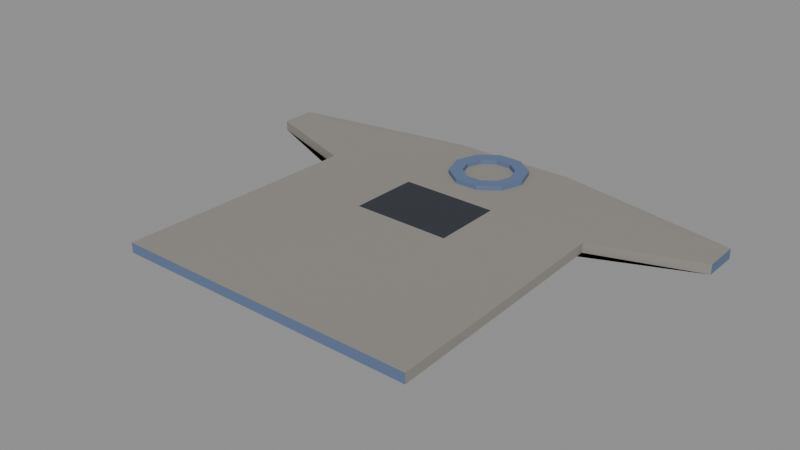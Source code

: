 # Source: t_shirt.blend  (saved by Blender 4.0.36; exported with 4.5.12 LTS)
import bpy
from mathutils import Matrix  # noqa: F401  (used for matrix-valued properties, if any)

bpy.ops.wm.read_factory_settings(use_empty=True)
scene = bpy.context.scene
scene.name = 'Scene'

# ---- materials (node trees are filled in below, after node groups)
mat_prop_t_shirt_fabric_grey = bpy.data.materials.new('Prop_t_shirt_fabric_grey')
mat_prop_t_shirt_fabric_grey.use_transparent_shadow = False
mat_prop_t_shirt_fabric_grey.diffuse_color = (0.27, 0.255, 0.23, 1.0)
mat_prop_t_shirt_fabric_blue = bpy.data.materials.new('Prop_t_shirt_fabric_blue')
mat_prop_t_shirt_fabric_blue.use_transparent_shadow = False
mat_prop_t_shirt_fabric_blue.diffuse_color = (0.12, 0.17, 0.29, 1.0)
mat_prop_t_shirt_ink = bpy.data.materials.new('Prop_t_shirt_ink')
mat_prop_t_shirt_ink.use_transparent_shadow = False
mat_prop_t_shirt_ink.diffuse_color = (0.03, 0.035, 0.045, 1.0)

# ---- material node trees
mat_prop_t_shirt_fabric_grey.use_nodes = True; mat_prop_t_shirt_fabric_grey.node_tree.nodes.clear()
_N = mat_prop_t_shirt_fabric_grey.node_tree.nodes; _L = mat_prop_t_shirt_fabric_grey.node_tree.links
n0 = _N.new('ShaderNodeBsdfPrincipled'); n0.name = 'Principled BSDF'; n0.location = (10, 300)
n0.inputs[0].default_value = (0.27, 0.255, 0.23, 1.0)
n0.inputs[2].default_value = 0.94
n0.inputs[3].default_value = 1.45
n1 = _N.new('ShaderNodeOutputMaterial'); n1.name = 'Material Output'; n1.location = (300, 300)
_L.new(n0.outputs[0], n1.inputs[0])
n1.is_active_output = True
mat_prop_t_shirt_fabric_blue.use_nodes = True; mat_prop_t_shirt_fabric_blue.node_tree.nodes.clear()
_N = mat_prop_t_shirt_fabric_blue.node_tree.nodes; _L = mat_prop_t_shirt_fabric_blue.node_tree.links
n0 = _N.new('ShaderNodeBsdfPrincipled'); n0.name = 'Principled BSDF'; n0.location = (10, 300)
n0.inputs[0].default_value = (0.12, 0.17, 0.29, 1.0)
n0.inputs[2].default_value = 0.92
n0.inputs[3].default_value = 1.45
n1 = _N.new('ShaderNodeOutputMaterial'); n1.name = 'Material Output'; n1.location = (300, 300)
_L.new(n0.outputs[0], n1.inputs[0])
n1.is_active_output = True
mat_prop_t_shirt_ink.use_nodes = True; mat_prop_t_shirt_ink.node_tree.nodes.clear()
_N = mat_prop_t_shirt_ink.node_tree.nodes; _L = mat_prop_t_shirt_ink.node_tree.links
n0 = _N.new('ShaderNodeBsdfPrincipled'); n0.name = 'Principled BSDF'; n0.location = (10, 300)
n0.inputs[0].default_value = (0.03, 0.035, 0.045, 1.0)
n0.inputs[2].default_value = 0.8
n0.inputs[3].default_value = 1.45
n1 = _N.new('ShaderNodeOutputMaterial'); n1.name = 'Material Output'; n1.location = (300, 300)
_L.new(n0.outputs[0], n1.inputs[0])
n1.is_active_output = True

# ---- meshes
me_t_shirt_mesh = bpy.data.meshes.new('t_shirt_Mesh')
me_t_shirt_mesh.from_pydata([(-0.215, -0.25, 0.004064), (-0.1672, -0.25, 0.003972), (0.055, 0.19, 0.01), (-0.1194, -0.25, 0.003887), (0.036, 0.19, 0.01), (-0.07167, -0.25, 0.003833), (-0.02389, -0.25, 0.003824), (0.0445, 0.2223, 0.01), (0.02389, -0.25, 0.003863), (0.07167, -0.25, 0.003938), (0.1194, -0.25, 0.004031), (0.02912, 0.2112, 0.01), (0.1672, -0.25, 0.004115), (0.017, 0.2423, 0.01), (0.215, -0.25, 0.004168), (-0.2136, -0.2, 0.003908), (0.01112, 0.2242, 0.01), (-0.1661, -0.2, 0.004046), (-0.1187, -0.2, 0.004171), (-0.07119, -0.2, 0.004251), (-0.017, 0.2423, 0.01), (-0.02373, -0.2, 0.004264), (-0.01112, 0.2242, 0.01), (0.02373, -0.2, 0.004206), (0.07119, -0.2, 0.004094), (-0.0445, 0.2223, 0.01), (0.1187, -0.2, 0.003956), (0.1661, -0.2, 0.003831), (-0.02912, 0.2112, 0.01), (0.2136, -0.2, 0.00375), (-0.2121, -0.15, 0.003784), (-0.055, 0.19, 0.01), (-0.165, -0.15, 0.004121), (-0.1179, -0.15, 0.004427), (-0.07071, -0.15, 0.00462), (-0.036, 0.19, 0.01), (-0.02357, -0.15, 0.00465), (-0.0445, 0.1577, 0.01), (0.02357, -0.15, 0.00451), (0.07071, -0.15, 0.004235), (-0.02912, 0.1688, 0.01), (0.1179, -0.15, 0.003898), (0.165, -0.15, 0.003588), (0.2121, -0.15, 0.003387), (-0.017, 0.1377, 0.01), (-0.2107, -0.1, 0.003712), (-0.1639, -0.1, 0.00418), (-0.01112, 0.1558, 0.01), (-0.1171, -0.1, 0.004602), (-0.07024, -0.1, 0.004867), (0.017, 0.1377, 0.01), (-0.02341, -0.1, 0.004908), (0.01112, 0.1558, 0.01), (0.02341, -0.1, 0.004712), (0.07024, -0.1, 0.004332), (0.0445, 0.1577, 0.01), (0.1171, -0.1, 0.003866), (0.1639, -0.1, 0.003434), (0.02912, 0.1688, 0.01), (0.2107, -0.1, 0.00315), (-0.2093, -0.05, 0.003703), (-0.1628, -0.05, 0.004208), (-0.1163, -0.05, 0.004659), (-0.06976, -0.05, 0.004942), (-0.02325, -0.05, 0.004984), (0.02325, -0.05, 0.004773), (0.06976, -0.05, 0.004365), (0.1163, -0.05, 0.003863), (0.1628, -0.05, 0.003396), (0.2093, -0.05, 0.003084), (-0.2079, 0.0, 0.003752), (-0.1617, 0.0, 0.004193), (-0.1155, 0.0, 0.004585), (-0.06929, 0.0, 0.004829), (-0.0231, 0.0, 0.004864), (0.0231, 0.0, 0.004681), (0.06929, 0.0, 0.004325), (0.1155, 0.0, 0.003887), (0.1617, 0.0, 0.003478), (0.2079, 0.0, 0.003201), (-0.2064, 0.05, 0.003844), (-0.1606, 0.05, 0.004135), (-0.1147, 0.05, 0.004392), (-0.06881, 0.05, 0.004551), (-0.02294, 0.05, 0.004573), (0.02294, 0.05, 0.004452), (0.06881, 0.05, 0.004218), (0.1147, 0.05, 0.00393), (0.1606, 0.05, 0.00366), (0.2064, 0.05, 0.003474), (-0.205, 0.1, 0.003957), (-0.1594, 0.1, 0.004041), (-0.1139, 0.1, 0.004116), (-0.06833, 0.1, 0.004161), (-0.02278, 0.1, 0.004167), (0.02278, 0.1, 0.004132), (0.06833, 0.1, 0.004065), (0.1139, 0.1, 0.003981), (0.1594, 0.1, 0.003902), (0.205, 0.1, 0.003848), (-0.35, 0.15, 0.004265), (-0.2722, 0.15, 0.004231), (-0.1944, 0.15, 0.004038), (-0.1167, 0.15, 0.003819), (-0.03889, 0.15, 0.003724), (0.03889, 0.15, 0.00382), (0.1167, 0.15, 0.004039), (0.1944, 0.15, 0.004231), (0.2722, 0.15, 0.004265), (0.35, 0.15, 0.004116), (-0.35, 0.2, 0.00464), (-0.2722, 0.2, 0.004559), (-0.1944, 0.2, 0.004092), (-0.1167, 0.2, 0.003562), (0.1167, 0.2, 0.004094), (0.1944, 0.2, 0.00456), (0.2722, 0.2, 0.00464), (0.35, 0.2, 0.00428), (-0.09, 0.25, 0.003217), (-0.07, 0.25, 0.003129), (-0.05, 0.25, 0.003082), (-0.03, 0.25, 0.00308), (-0.01, 0.25, 0.003122), (0.01, 0.25, 0.003207), (0.03, 0.25, 0.00333), (0.05, 0.25, 0.003485), (0.07, 0.25, 0.003664), (0.09, 0.25, 0.00386), (-0.215, -0.25, -0.01), (-0.1672, -0.25, -0.01), (-0.1194, -0.25, -0.01), (-0.07167, -0.25, -0.01), (-0.02389, -0.25, -0.01), (0.02389, -0.25, -0.01), (0.07167, -0.25, -0.01), (0.1194, -0.25, -0.01), (0.1672, -0.25, -0.01), (0.215, -0.25, -0.01), (0.2136, -0.2, -0.01), (0.2121, -0.15, -0.01), (0.2107, -0.1, -0.01), (0.2093, -0.05, -0.01), (0.2079, 0.0, -0.01), (0.2064, 0.05, -0.01), (0.205, 0.1, -0.01), (0.35, 0.15, -0.01), (0.35, 0.2, -0.01), (0.09, 0.25, -0.01), (0.07, 0.25, -0.01), (0.05, 0.25, -0.01), (0.03, 0.25, -0.01), (0.01, 0.25, -0.01), (-0.01, 0.25, -0.01), (-0.03, 0.25, -0.01), (-0.05, 0.25, -0.01), (-0.07, 0.25, -0.01), (-0.09, 0.25, -0.01), (-0.35, 0.2, -0.01), (-0.35, 0.15, -0.01), (-0.205, 0.1, -0.01), (-0.2064, 0.05, -0.01), (-0.2079, 0.0, -0.01), (-0.2093, -0.05, -0.01), (-0.2107, -0.1, -0.01), (-0.2121, -0.15, -0.01), (-0.2136, -0.2, -0.01), (0.0, 0.0, -0.01), (-0.017, 0.1377, 0.003855), (-0.03394, 0.15, 0.00373), (0.03394, 0.15, 0.003814), (0.017, 0.1377, 0.003897), (-0.0445, 0.1577, 0.003671), (-0.03889, 0.1536, 0.003696), (-0.05175, 0.2, 0.003372), (-0.055, 0.19, 0.003432), (-0.01112, 0.1558, 0.003729), (0.02912, 0.1688, 0.003711), (0.03889, 0.1536, 0.003801), (0.036, 0.19, 0.003611), (0.01112, 0.1558, 0.003756), (-0.036, 0.19, 0.00342), (0.03275, 0.2, 0.003546), (-0.02912, 0.1688, 0.003606), (-0.03275, 0.2, 0.003352), (0.0445, 0.1577, 0.003819), (0.055, 0.19, 0.003725), (0.05175, 0.2, 0.003651), (-0.0445, 0.2223, 0.003294), (-0.017, 0.2423, 0.003162), (-0.01444, 0.2423, 0.003155), (-0.01112, 0.2242, 0.003284), (0.01112, 0.2242, 0.00335), (0.01444, 0.2423, 0.003262), (0.02912, 0.2112, 0.003474), (-0.02912, 0.2112, 0.003301), (0.0445, 0.2223, 0.003524), (0.017, 0.2423, 0.003277)], [], [(0, 17, 15), (1, 18, 17), (3, 19, 18), (5, 21, 19), (6, 23, 21), (8, 24, 23), (9, 26, 24), (10, 27, 26), (12, 29, 27), (15, 32, 30), (17, 33, 32), (18, 34, 33), (19, 36, 34), (21, 38, 36), (23, 39, 38), (24, 41, 39), (26, 42, 41), (27, 43, 42), (30, 46, 45), (32, 48, 46), (33, 49, 48), (34, 51, 49), (36, 53, 51), (38, 54, 53), (39, 56, 54), (41, 57, 56), (42, 59, 57), (45, 61, 60), (46, 62, 61), (48, 63, 62), (49, 64, 63), (51, 65, 64), (53, 66, 65), (54, 67, 66), (56, 68, 67), (57, 69, 68), (60, 71, 70), (61, 72, 71), (62, 73, 72), (63, 74, 73), (64, 75, 74), (65, 76, 75), (66, 77, 76), (67, 78, 77), (68, 79, 78), (70, 81, 80), (71, 82, 81), (72, 83, 82), (73, 84, 83), (74, 85, 84), (75, 86, 85), (76, 87, 86), (77, 88, 87), (78, 89, 88), (80, 91, 90), (81, 92, 91), (82, 93, 92), (83, 94, 93), (84, 95, 94), (85, 96, 95), (86, 97, 96), (87, 98, 97), (88, 99, 98), (90, 101, 100), (91, 102, 101), (92, 103, 102), (93, 104, 103), (95, 170, 167), (95, 106, 105), (96, 107, 106), (97, 108, 107), (98, 109, 108), (100, 111, 110), (101, 112, 111), (102, 113, 112), (103, 171, 174), (105, 177, 169), (172, 104, 168), (181, 183, 175), (114, 186, 185), (106, 115, 114), (107, 116, 115), (108, 117, 116), (110, 119, 118), (111, 120, 119), (112, 121, 120), (187, 188, 121), (190, 181, 191), (123, 189, 192), (196, 195, 124), (114, 125, 124), (115, 126, 125), (116, 127, 126), (129, 128, 166), (130, 129, 166), (131, 130, 166), (132, 131, 166), (133, 132, 166), (134, 133, 166), (135, 134, 166), (136, 135, 166), (137, 136, 166), (138, 137, 166), (139, 138, 166), (140, 139, 166), (141, 140, 166), (142, 141, 166), (143, 142, 166), (144, 143, 166), (145, 144, 166), (146, 145, 166), (147, 146, 166), (148, 147, 166), (149, 148, 166), (150, 149, 166), (151, 150, 166), (152, 151, 166), (153, 152, 166), (154, 153, 166), (155, 154, 166), (156, 155, 166), (157, 156, 166), (158, 157, 166), (159, 158, 166), (160, 159, 166), (161, 160, 166), (162, 161, 166), (163, 162, 166), (164, 163, 166), (165, 164, 166), (128, 165, 166), (0, 129, 1), (1, 130, 3), (3, 131, 5), (5, 132, 6), (6, 133, 8), (8, 134, 9), (9, 135, 10), (10, 136, 12), (12, 137, 14), (14, 138, 29), (29, 139, 43), (43, 140, 59), (59, 141, 69), (69, 142, 79), (79, 143, 89), (89, 144, 99), (99, 145, 109), (109, 146, 117), (117, 147, 127), (127, 148, 126), (126, 149, 125), (125, 150, 124), (124, 151, 123), (123, 152, 122), (122, 153, 121), (121, 154, 120), (120, 155, 119), (119, 156, 118), (118, 157, 110), (110, 158, 100), (100, 159, 90), (90, 160, 80), (80, 161, 70), (70, 162, 60), (60, 163, 45), (45, 164, 30), (30, 165, 15), (15, 128, 0), (2, 185, 186), (2, 11, 4), (11, 193, 181), (13, 195, 196), (7, 16, 11), (193, 16, 191), (192, 189, 20), (13, 22, 16), (191, 22, 190), (187, 20, 188), (20, 28, 22), (190, 28, 194), (25, 187, 173), (25, 35, 28), (35, 180, 183), (171, 31, 174), (31, 40, 35), (180, 40, 182), (168, 37, 172), (37, 47, 40), (40, 175, 182), (170, 44, 167), (44, 52, 47), (175, 52, 179), (169, 177, 55), (50, 58, 52), (179, 58, 176), (185, 55, 184), (55, 4, 58), (176, 4, 178), (0, 1, 17), (1, 3, 18), (3, 5, 19), (5, 6, 21), (6, 8, 23), (8, 9, 24), (9, 10, 26), (10, 12, 27), (12, 14, 29), (15, 17, 32), (17, 18, 33), (18, 19, 34), (19, 21, 36), (21, 23, 38), (23, 24, 39), (24, 26, 41), (26, 27, 42), (27, 29, 43), (30, 32, 46), (32, 33, 48), (33, 34, 49), (34, 36, 51), (36, 38, 53), (38, 39, 54), (39, 41, 56), (41, 42, 57), (42, 43, 59), (45, 46, 61), (46, 48, 62), (48, 49, 63), (49, 51, 64), (51, 53, 65), (53, 54, 66), (54, 56, 67), (56, 57, 68), (57, 59, 69), (60, 61, 71), (61, 62, 72), (62, 63, 73), (63, 64, 74), (64, 65, 75), (65, 66, 76), (66, 67, 77), (67, 68, 78), (68, 69, 79), (70, 71, 81), (71, 72, 82), (72, 73, 83), (73, 74, 84), (74, 75, 85), (75, 76, 86), (76, 77, 87), (77, 78, 88), (78, 79, 89), (80, 81, 91), (81, 82, 92), (82, 83, 93), (83, 84, 94), (84, 85, 95), (85, 86, 96), (86, 87, 97), (87, 88, 98), (88, 89, 99), (90, 91, 101), (91, 92, 102), (92, 93, 103), (93, 94, 104), (167, 168, 104), (104, 94, 167), (94, 95, 167), (95, 105, 170), (105, 169, 170), (95, 96, 106), (96, 97, 107), (97, 98, 108), (98, 99, 109), (100, 101, 111), (101, 102, 112), (102, 103, 113), (173, 113, 174), (113, 103, 174), (103, 104, 171), (104, 172, 171), (180, 182, 183), (182, 175, 183), (175, 179, 181), (179, 176, 181), (176, 178, 181), (184, 177, 105), (105, 106, 184), (106, 114, 185), (184, 106, 185), (106, 107, 115), (107, 108, 116), (108, 109, 117), (110, 111, 119), (111, 112, 120), (112, 113, 121), (188, 189, 122), (122, 121, 188), (121, 113, 187), (113, 173, 187), (190, 194, 183), (183, 181, 190), (181, 193, 191), (123, 122, 189), (195, 186, 114), (114, 124, 195), (124, 123, 196), (123, 192, 196), (114, 115, 125), (115, 116, 126), (116, 117, 127), (0, 128, 129), (1, 129, 130), (3, 130, 131), (5, 131, 132), (6, 132, 133), (8, 133, 134), (9, 134, 135), (10, 135, 136), (12, 136, 137), (14, 137, 138), (29, 138, 139), (43, 139, 140), (59, 140, 141), (69, 141, 142), (79, 142, 143), (89, 143, 144), (99, 144, 145), (109, 145, 146), (117, 146, 147), (127, 147, 148), (126, 148, 149), (125, 149, 150), (124, 150, 151), (123, 151, 152), (122, 152, 153), (121, 153, 154), (120, 154, 155), (119, 155, 156), (118, 156, 157), (110, 157, 158), (100, 158, 159), (90, 159, 160), (80, 160, 161), (70, 161, 162), (60, 162, 163), (45, 163, 164), (30, 164, 165), (15, 165, 128), (186, 195, 7), (7, 2, 186), (2, 7, 11), (178, 4, 181), (4, 11, 181), (13, 7, 195), (7, 13, 16), (193, 11, 16), (188, 20, 189), (20, 13, 192), (13, 196, 192), (13, 20, 22), (191, 16, 22), (187, 25, 20), (20, 25, 28), (190, 22, 28), (174, 31, 173), (31, 25, 173), (25, 31, 35), (183, 194, 28), (28, 35, 183), (171, 37, 31), (31, 37, 40), (180, 35, 40), (168, 167, 44), (44, 37, 168), (37, 171, 172), (37, 44, 47), (40, 47, 175), (170, 50, 44), (44, 50, 52), (175, 47, 52), (177, 184, 55), (55, 50, 169), (50, 170, 169), (50, 55, 58), (179, 52, 58), (185, 2, 55), (55, 2, 4), (176, 58, 4)])
me_t_shirt_mesh.polygons.foreach_set('material_index', [0, 0, 0, 0, 0, 0, 0, 0, 0, 0, 0, 0, 0, 0, 0, 0, 0, 0, 0, 0, 0, 0, 0, 0, 0, 0, 0, 0, 0, 0, 0, 0, 0, 0, 0, 0, 0, 0, 0, 0, 0, 0, 0, 0, 0, 0, 0, 0, 2, 2, 2, 0, 0, 0, 0, 0, 0, 2, 2, 2, 0, 0, 0, 0, 0, 0, 0, 0, 0, 0, 0, 0, 0, 0, 0, 0, 0, 0, 0, 0, 0, 0, 0, 0, 0, 0, 0, 0, 0, 0, 0, 0, 0, 0, 0, 0, 0, 0, 0, 0, 0, 0, 0, 0, 0, 0, 0, 0, 0, 0, 0, 0, 0, 0, 0, 0, 0, 0, 0, 0, 0, 0, 0, 0, 0, 0, 0, 0, 0, 0, 0, 1, 1, 1, 1, 1, 1, 1, 1, 1, 0, 0, 0, 0, 0, 0, 0, 0, 1, 0, 0, 0, 0, 0, 0, 0, 0, 0, 0, 0, 1, 0, 0, 0, 0, 0, 0, 0, 0, 1, 1, 1, 1, 1, 1, 1, 1, 1, 1, 1, 1, 1, 1, 1, 1, 1, 1, 1, 1, 1, 1, 1, 1, 1, 1, 1, 1, 1, 1, 0, 0, 0, 0, 0, 0, 0, 0, 0, 0, 0, 0, 0, 0, 0, 0, 0, 0, 0, 0, 0, 0, 0, 0, 0, 0, 0, 0, 0, 0, 0, 0, 0, 0, 0, 0, 0, 0, 0, 0, 0, 0, 0, 0, 0, 0, 0, 0, 2, 2, 2, 0, 0, 0, 0, 0, 0, 2, 2, 2, 0, 0, 0, 0, 0, 0, 0, 0, 0, 0, 0, 0, 0, 0, 0, 0, 0, 0, 0, 0, 0, 0, 0, 0, 0, 0, 0, 0, 0, 0, 0, 0, 0, 0, 0, 0, 0, 0, 0, 0, 0, 0, 0, 0, 0, 0, 0, 0, 0, 0, 0, 0, 0, 1, 1, 1, 1, 1, 1, 1, 1, 1, 0, 0, 0, 0, 0, 0, 0, 0, 1, 0, 0, 0, 0, 0, 0, 0, 0, 0, 0, 0, 1, 0, 0, 0, 0, 0, 0, 0, 0, 1, 1, 1, 1, 1, 1, 1, 1, 1, 1, 1, 1, 1, 1, 1, 1, 1, 1, 1, 1, 1, 1, 1, 1, 1, 1, 1, 1, 1, 1, 1, 1, 1, 1, 1, 1, 1, 1, 1, 1])
me_t_shirt_mesh.materials.append(mat_prop_t_shirt_fabric_grey)
me_t_shirt_mesh.materials.append(mat_prop_t_shirt_fabric_blue)
me_t_shirt_mesh.materials.append(mat_prop_t_shirt_ink)
me_t_shirt_mesh.update()

# ---- objects
ob_t_shirt = bpy.data.objects.new('t_shirt', me_t_shirt_mesh)

# ---- transforms, parenting, visibility, modifiers, constraints
ob_t_shirt.location = (0.0, 0.0, 0.0)

# ---- collection membership
scene.collection.objects.link(ob_t_shirt)

# ---- scene / render settings (as saved in the file)
scene.frame_start = 1; scene.frame_end = 250; scene.frame_set(1)
scene.render.engine = 'BLENDER_EEVEE_NEXT'
scene.cycles.sampling_pattern = 'TABULATED_SOBOL'
bpy.context.view_layer.update()

# ---- added for rendering (the .blend has no active camera and no usable light): camera, sun + grey world if the file has none
cam_auto = bpy.data.cameras.new('AutoCamera')
cam_auto.lens = 50.0
cam_auto.sensor_width = 36.0
cam_auto.clip_end = 1000.0
ob_auto_camera = bpy.data.objects.new('AutoCamera', cam_auto)
scene.collection.objects.link(ob_auto_camera)
ob_auto_camera.location = (0.796123, -0.955348, 0.636899)
ob_auto_camera.rotation_euler = (1.09748, -7.21219e-08, 0.694738)
scene.camera = ob_auto_camera
light_auto_sun = bpy.data.lights.new('AutoSun', 'SUN')
light_auto_sun.energy = 3.0
light_auto_sun.angle = 0.0523599
ob_auto_sun = bpy.data.objects.new('AutoSun', light_auto_sun)
scene.collection.objects.link(ob_auto_sun)
ob_auto_sun.rotation_euler = (0.872665, 0.174533, 0.523599)
if scene.world is None:
    world_auto = bpy.data.worlds.new('AutoWorld')
    world_auto.color = (0.3, 0.3, 0.3)
    scene.world = world_auto
bpy.context.view_layer.update()
